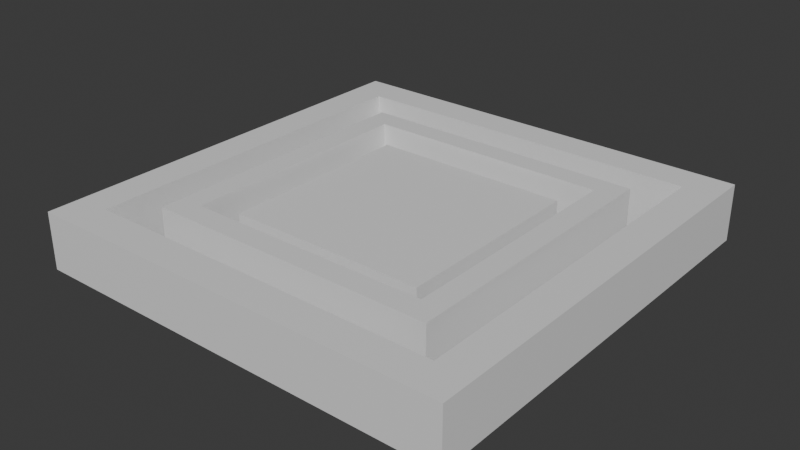 # Source: podium.blend  (saved by Blender 4.0.36; exported with 4.5.12 LTS)
import bpy
from mathutils import Matrix  # noqa: F401  (used for matrix-valued properties, if any)

bpy.ops.wm.read_factory_settings(use_empty=True)
scene = bpy.context.scene
scene.name = 'Scene'

# ---- collections
col_podium = bpy.data.collections.new('podium'); scene.collection.children.link(col_podium)

# ---- materials (node trees are filled in below, after node groups)
mat_material = bpy.data.materials.new('Material')
mat_material.alpha_threshold = 0.0
mat_material.use_transparent_shadow = False
mat_material.roughness = 0.5
mat_material.line_color = (0.0, 0.0, 0.0, 1.0)

# ---- material node trees
mat_material.use_nodes = True; mat_material.node_tree.nodes.clear()
_N = mat_material.node_tree.nodes; _L = mat_material.node_tree.links
n0 = _N.new('ShaderNodeOutputMaterial'); n0.name = 'Material Output'; n0.location = (300, 300)
n1 = _N.new('ShaderNodeBsdfPrincipled'); n1.name = 'Principled BSDF'; n1.location = (10, 300)
n1.inputs[3].default_value = 1.45
_L.new(n1.outputs[0], n0.inputs[0])
n0.is_active_output = True

# ---- world
world_world = bpy.data.worlds.new('World'); scene.world = world_world
world_world.use_nodes = True; world_world.node_tree.nodes.clear()
_N = world_world.node_tree.nodes; _L = world_world.node_tree.links
n0 = _N.new('ShaderNodeOutputWorld'); n0.name = 'World Output'; n0.location = (300, 300)
n1 = _N.new('ShaderNodeBackground'); n1.name = 'Background'; n1.location = (10, 300)
n1.inputs[0].default_value = (0.05088, 0.05088, 0.05088, 1.0)
_L.new(n1.outputs[0], n0.inputs[0])
n0.is_active_output = True
world_world.color = (0.05088, 0.05088, 0.05088)
world_world.use_sun_shadow = False
world_world.sun_shadow_jitter_overblur = 0.0

# ---- meshes
me_cube = bpy.data.meshes.new('Cube')
me_cube.from_pydata([(1.0, 1.0, 1.0), (1.0, 1.0, -1.0), (1.0, -1.0, -1.0), (-1.0, 1.0, 1.0), (-1.0, 1.0, -1.0), (-1.0, -1.0, -1.0), (0.84, 0.84, -1.0), (0.84, -0.84, 1.0), (0.84, -0.84, -1.0), (-0.84, 0.84, 1.0), (-0.84, 0.84, -1.0), (-0.84, -0.84, -1.0), (0.6824, 0.6824, -1.0), (0.6824, -0.6824, 1.0), (0.6824, -0.6824, -1.0), (-0.6824, 0.6824, -1.0), (-0.6824, -0.6824, 1.0), (-0.6824, -0.6824, -1.0), (0.5733, 0.5733, -1.0), (0.5733, -0.5733, -1.0), (-0.5733, 0.5733, -1.0), (-0.5733, -0.5733, -1.0), (0.4659, 0.4659, -0.6827), (0.4659, -0.4659, 0.6827), (0.4659, -0.4659, -0.6827), (-0.4659, 0.4659, -0.6827), (-0.4659, -0.4659, -0.6827), (0.3914, 0.3914, -0.6827), (0.3914, -0.3914, -0.6827), (-0.3914, 0.3914, -0.6827), (-0.3914, -0.3914, -0.6827), (1.0, -1.0, 1.0), (-1.0, -1.0, 1.0), (-0.84, -0.84, 1.0), (0.84, 0.84, 1.0), (-0.5733, -0.5733, 1.0), (0.5733, 0.5733, 1.0), (-0.5733, 0.5733, 1.0), (-0.4659, -0.4659, 0.6827), (0.6824, 0.6824, 1.0), (0.5733, -0.5733, 1.0), (-0.6824, 0.6824, 1.0), (-0.4659, 0.4659, 0.6827), (0.4659, 0.4659, 0.6827), (0.3914, -0.3914, 0.6827), (-0.3914, -0.3914, 0.6827), (0.3914, 0.3914, 0.6827), (-0.3914, 0.3914, 0.6827)], [], [(2, 31, 32, 5), (5, 32, 3, 4), (1, 0, 31, 2), (4, 3, 0, 1), (8, 11, 33, 7), (11, 10, 9, 33), (6, 8, 7, 34), (10, 6, 34, 9), (5, 4, 10, 11), (4, 1, 6, 10), (2, 5, 11, 8), (1, 2, 8, 6), (14, 13, 16, 17), (17, 16, 41, 15), (12, 39, 13, 14), (15, 41, 39, 12), (19, 21, 35, 40), (21, 20, 37, 35), (18, 19, 40, 36), (20, 18, 36, 37), (17, 15, 20, 21), (15, 12, 18, 20), (14, 17, 21, 19), (12, 14, 19, 18), (24, 23, 38, 26), (26, 38, 42, 25), (22, 43, 23, 24), (25, 42, 43, 22), (29, 27, 28, 30), (26, 25, 29, 30), (25, 22, 27, 29), (24, 26, 30, 28), (22, 24, 28, 27), (32, 31, 7, 33), (31, 0, 34, 7), (3, 32, 33, 9), (0, 3, 9, 34), (16, 13, 40, 35), (13, 39, 36, 40), (41, 16, 35, 37), (39, 41, 37, 36), (44, 46, 47, 45), (38, 23, 44, 45), (23, 43, 46, 44), (42, 38, 45, 47), (43, 42, 47, 46)])
_uv = me_cube.uv_layers.new(name='UVMap')
_uv.uv.foreach_set('vector', [0.375, 0.75, 0.625, 0.75, 0.625, 1.0, 0.375, 1.0, 0.375, 0.0, 0.625, 0.0, 0.625, 0.25, 0.375, 0.25, 0.375, 0.5, 0.625, 0.5, 0.625, 0.75, 0.375, 0.75, 0.375, 0.25, 0.625, 0.25, 0.625, 0.5, 0.375, 0.5, 0.375, 0.75, 0.375, 1.0, 0.625, 1.0, 0.625, 0.75, 0.375, 0.0, 0.375, 0.25, 0.625, 0.25, 0.625, 0.0, 0.375, 0.5, 0.375, 0.75, 0.625, 0.75, 0.625, 0.5, 0.375, 0.25, 0.375, 0.5, 0.625, 0.5, 0.625, 0.25, 0.375, 0.0, 0.375, 0.25, 0.375, 0.25, 0.375, 0.0, 0.375, 0.25, 0.375, 0.5, 0.375, 0.5, 0.375, 0.25, 0.375, 0.75, 0.375, 1.0, 0.375, 1.0, 0.375, 0.75, 0.375, 0.5, 0.375, 0.75, 0.375, 0.75, 0.375, 0.5, 0.375, 0.75, 0.625, 0.75, 0.625, 1.0, 0.375, 1.0, 0.375, 0.0, 0.625, 0.0, 0.625, 0.25, 0.375, 0.25, 0.375, 0.5, 0.625, 0.5, 0.625, 0.75, 0.375, 0.75, 0.375, 0.25, 0.625, 0.25, 0.625, 0.5, 0.375, 0.5, 0.375, 0.75, 0.375, 1.0, 0.625, 1.0, 0.625, 0.75, 0.375, 0.0, 0.375, 0.25, 0.625, 0.25, 0.625, 0.0, 0.375, 0.5, 0.375, 0.75, 0.625, 0.75, 0.625, 0.5, 0.375, 0.25, 0.375, 0.5, 0.625, 0.5, 0.625, 0.25, 0.375, 0.0, 0.375, 0.25, 0.375, 0.25, 0.375, 0.0, 0.375, 0.25, 0.375, 0.5, 0.375, 0.5, 0.375, 0.25, 0.375, 0.75, 0.375, 1.0, 0.375, 1.0, 0.375, 0.75, 0.375, 0.5, 0.375, 0.75, 0.375, 0.75, 0.375, 0.5, 0.375, 0.75, 0.625, 0.75, 0.625, 1.0, 0.375, 1.0, 0.375, 0.0, 0.625, 0.0, 0.625, 0.25, 0.375, 0.25, 0.375, 0.5, 0.625, 0.5, 0.625, 0.75, 0.375, 0.75, 0.375, 0.25, 0.625, 0.25, 0.625, 0.5, 0.375, 0.5, 0.375, 0.25, 0.375, 0.5, 0.375, 0.75, 0.375, 1.0, 0.375, 0.0, 0.375, 0.25, 0.375, 0.25, 0.375, 0.0, 0.375, 0.25, 0.375, 0.5, 0.375, 0.5, 0.375, 0.25, 0.375, 0.75, 0.375, 1.0, 0.375, 1.0, 0.375, 0.75, 0.375, 0.5, 0.375, 0.75, 0.375, 0.75, 0.375, 0.5, 0.625, 1.0, 0.625, 0.75, 0.625, 0.75, 0.625, 1.0, 0.625, 0.75, 0.625, 0.5, 0.625, 0.5, 0.625, 0.75, 0.625, 0.25, 0.625, 0.0, 0.625, 0.0, 0.625, 0.25, 0.625, 0.5, 0.625, 0.25, 0.625, 0.25, 0.625, 0.5, 0.625, 1.0, 0.625, 0.75, 0.625, 0.75, 0.625, 1.0, 0.625, 0.75, 0.625, 0.5, 0.625, 0.5, 0.625, 0.75, 0.625, 0.25, 0.625, 0.0, 0.625, 0.0, 0.625, 0.25, 0.625, 0.5, 0.625, 0.25, 0.625, 0.25, 0.625, 0.5, 0.625, 0.75, 0.625, 0.5, 0.625, 0.25, 0.625, 0.0, 0.625, 1.0, 0.625, 0.75, 0.625, 0.75, 0.625, 1.0, 0.625, 0.75, 0.625, 0.5, 0.625, 0.5, 0.625, 0.75, 0.625, 0.25, 0.625, 0.0, 0.625, 0.0, 0.625, 0.25, 0.625, 0.5, 0.625, 0.25, 0.625, 0.25, 0.625, 0.5])
me_cube.materials.append(mat_material)
me_cube.use_mirror_vertex_groups = False
me_cube.update()

# ---- objects
ob_podium = bpy.data.objects.new('podium', me_cube)

# ---- transforms, parenting, visibility, modifiers, constraints
ob_podium.location = (0.0, 0.0, 0.0)
ob_podium.scale = (1.0, 1.0, 0.1322)
ob_podium.lock_rotations_4d = False
ob_podium.empty_display_type = 'ARROWS'
ob_podium.lineart.crease_threshold = 0.0
_m = ob_podium.modifiers.new('Hook-Empty', 'HOOK')
_m.center = (0.0, 0.0, 1.0)
_m.matrix_inverse = ((1.0, 0.0, 0.0, 0.0), (0.0, 1.0, 0.0, 0.0), (0.0, 0.0, 0.1322, -0.1322), (0.0, 0.0, 0.0, 1.0))
_m = ob_podium.modifiers.new('Hook-Empty.001', 'HOOK')
_m.center = (0.0, 0.0, 1.0)
_m.matrix_inverse = ((1.0, 0.0, 0.0, 0.0), (0.0, 1.0, 0.0, 0.0), (0.0, 0.0, 0.1322, -0.1322), (0.0, 0.0, 0.0, 1.0))
_m = ob_podium.modifiers.new('Hook-Empty.002', 'HOOK')
_m.center = (0.0, 0.0, 0.6827)
_m.matrix_inverse = ((1.0, 0.0, 0.0, 0.0), (0.0, 1.0, 0.0, 0.0), (0.0, 0.0, 0.1322, -0.09023), (0.0, 0.0, 0.0, 1.0))

# ---- collection membership
col_podium.objects.link(ob_podium)

# ---- scene / render settings (as saved in the file)
scene.frame_start = 1; scene.frame_end = 85; scene.frame_set(3)
scene.render.engine = 'BLENDER_EEVEE_NEXT'
scene.cycles.sampling_pattern = 'TABULATED_SOBOL'
bpy.context.view_layer.update()

# ---- added for rendering (the .blend has no active camera and no usable light): camera, sun
cam_auto = bpy.data.cameras.new('AutoCamera')
cam_auto.lens = 50.0
cam_auto.sensor_width = 36.0
cam_auto.clip_end = 1000.0
ob_auto_camera = bpy.data.objects.new('AutoCamera', cam_auto)
scene.collection.objects.link(ob_auto_camera)
ob_auto_camera.location = (2.6296, -3.15552, 2.11083)
ob_auto_camera.rotation_euler = (1.09748, -7.21219e-08, 0.694738)
scene.camera = ob_auto_camera
light_auto_sun = bpy.data.lights.new('AutoSun', 'SUN')
light_auto_sun.energy = 3.0
light_auto_sun.angle = 0.0523599
ob_auto_sun = bpy.data.objects.new('AutoSun', light_auto_sun)
scene.collection.objects.link(ob_auto_sun)
ob_auto_sun.rotation_euler = (0.872665, 0.174533, 0.523599)
bpy.context.view_layer.update()
